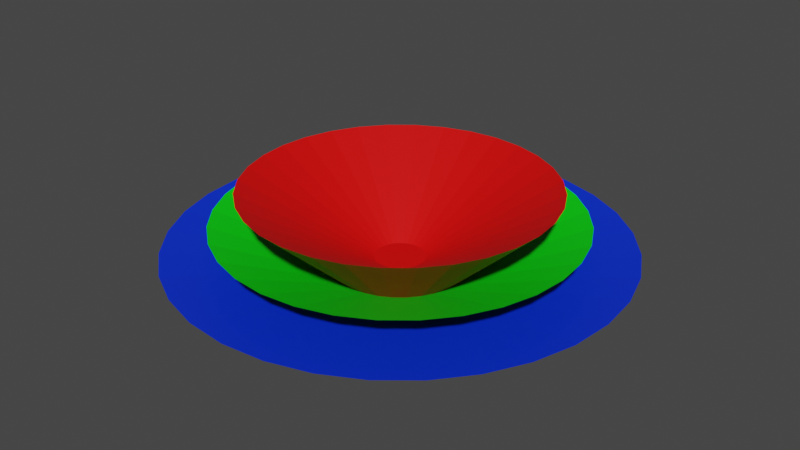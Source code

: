 # Source: spawn.blend  (saved by Blender 2.80.75; exported with 4.5.12 LTS)
import bpy
from mathutils import Matrix  # noqa: F401  (used for matrix-valued properties, if any)

bpy.ops.wm.read_factory_settings(use_empty=True)
scene = bpy.context.scene
scene.name = 'Scene'

# ---- collections
col_collection = bpy.data.collections.new('Collection'); scene.collection.children.link(col_collection)

# ---- materials (node trees are filled in below, after node groups)
mat_up = bpy.data.materials.new('up')
mat_up.use_transparent_shadow = False
mat_mid = bpy.data.materials.new('mid')
mat_mid.use_transparent_shadow = False
mat_bot = bpy.data.materials.new('bot')
mat_bot.use_transparent_shadow = False

# ---- material node trees
mat_up.use_nodes = True; mat_up.node_tree.nodes.clear()
_N = mat_up.node_tree.nodes; _L = mat_up.node_tree.links
n0 = _N.new('ShaderNodeOutputMaterial'); n0.name = 'Material Output'; n0.location = (300, 300)
n1 = _N.new('ShaderNodeBsdfPrincipled'); n1.name = 'Principled BSDF'; n1.location = (10, 300)
n1.distribution = 'GGX'
n1.subsurface_method = 'BURLEY'
n1.inputs[0].default_value = (0.8, 0.0005037, 0.0, 1.0)
n1.inputs[3].default_value = 1.45
n1.inputs[27].default_value = (0.0, 0.0, 0.0, 1.0)
n1.inputs[28].default_value = 1.0
_L.new(n1.outputs[0], n0.inputs[0])
n0.is_active_output = True
mat_mid.use_nodes = True; mat_mid.node_tree.nodes.clear()
_N = mat_mid.node_tree.nodes; _L = mat_mid.node_tree.links
n0 = _N.new('ShaderNodeOutputMaterial'); n0.name = 'Material Output'; n0.location = (300, 300)
n1 = _N.new('ShaderNodeBsdfPrincipled'); n1.name = 'Principled BSDF'; n1.location = (10, 300)
n1.distribution = 'GGX'
n1.subsurface_method = 'BURLEY'
n1.inputs[0].default_value = (0.0, 0.8, 0.004753, 1.0)
n1.inputs[3].default_value = 1.45
n1.inputs[27].default_value = (0.0, 0.0, 0.0, 1.0)
n1.inputs[28].default_value = 1.0
_L.new(n1.outputs[0], n0.inputs[0])
n0.is_active_output = True
mat_bot.use_nodes = True; mat_bot.node_tree.nodes.clear()
_N = mat_bot.node_tree.nodes; _L = mat_bot.node_tree.links
n0 = _N.new('ShaderNodeOutputMaterial'); n0.name = 'Material Output'; n0.location = (300, 300)
n1 = _N.new('ShaderNodeBsdfPrincipled'); n1.name = 'Principled BSDF'; n1.location = (10, 300)
n1.distribution = 'GGX'
n1.subsurface_method = 'BURLEY'
n1.inputs[0].default_value = (0.0, 0.03052, 0.8, 1.0)
n1.inputs[3].default_value = 1.45
n1.inputs[27].default_value = (0.0, 0.0, 0.0, 1.0)
n1.inputs[28].default_value = 1.0
_L.new(n1.outputs[0], n0.inputs[0])
n0.is_active_output = True

# ---- world
world_world = bpy.data.worlds.new('World'); scene.world = world_world
world_world.use_nodes = True; world_world.node_tree.nodes.clear()
_N = world_world.node_tree.nodes; _L = world_world.node_tree.links
n0 = _N.new('ShaderNodeOutputWorld'); n0.name = 'World Output'; n0.location = (300, 300)
n1 = _N.new('ShaderNodeBackground'); n1.name = 'Background'; n1.location = (10, 300)
n1.inputs[0].default_value = (0.05088, 0.05088, 0.05088, 1.0)
_L.new(n1.outputs[0], n0.inputs[0])
n0.is_active_output = True
world_world.color = (0.05088, 0.05088, 0.05088)
world_world.use_sun_shadow = False
world_world.sun_shadow_jitter_overblur = 0.0

# ---- meshes
me_cylinder = bpy.data.meshes.new('Cylinder')
me_cylinder.from_pydata([(0.0, 1.0, -1.0), (4.707e-08, 0.3754, -0.8986), (0.1951, 0.9808, -1.0), (0.07324, 0.3682, -0.8986), (0.3827, 0.9239, -1.0), (0.1437, 0.3469, -0.8986), (0.5556, 0.8315, -1.0), (0.2086, 0.3122, -0.8986), (0.7071, 0.7071, -1.0), (0.2655, 0.2655, -0.8986), (0.8315, 0.5556, -1.0), (0.3122, 0.2086, -0.8986), (0.9239, 0.3827, -1.0), (0.3469, 0.1437, -0.8986), (0.9808, 0.1951, -1.0), (0.3682, 0.07324, -0.8986), (1.0, 7.55e-08, -1.0), (0.3754, 1.674e-07, -0.8986), (0.9808, -0.1951, -1.0), (0.3682, -0.07324, -0.8986), (0.9239, -0.3827, -1.0), (0.3469, -0.1437, -0.8986), (0.8315, -0.5556, -1.0), (0.3122, -0.2086, -0.8986), (0.7071, -0.7071, -1.0), (0.2655, -0.2655, -0.8986), (0.5556, -0.8315, -1.0), (0.2086, -0.3122, -0.8986), (0.3827, -0.9239, -1.0), (0.1437, -0.3469, -0.8986), (0.1951, -0.9808, -1.0), (0.07324, -0.3682, -0.8986), (-3.258e-07, -1.0, -1.0), (-5.987e-08, -0.3754, -0.8986), (-0.1951, -0.9808, -1.0), (-0.07324, -0.3682, -0.8986), (-0.3827, -0.9239, -1.0), (-0.1437, -0.3469, -0.8986), (-0.5556, -0.8315, -1.0), (-0.2086, -0.3122, -0.8986), (-0.7071, -0.7071, -1.0), (-0.2655, -0.2655, -0.8986), (-0.8315, -0.5556, -1.0), (-0.3122, -0.2086, -0.8986), (-0.9239, -0.3827, -1.0), (-0.3469, -0.1437, -0.8986), (-0.9808, -0.1951, -1.0), (-0.3682, -0.07324, -0.8986), (-1.0, 9.656e-07, -1.0), (-0.3754, 5.061e-07, -0.8986), (-0.9808, 0.1951, -1.0), (-0.3682, 0.07324, -0.8986), (-0.9239, 0.3827, -1.0), (-0.3469, 0.1437, -0.8986), (-0.8315, 0.5556, -1.0), (-0.3122, 0.2086, -0.8986), (-0.7071, 0.7071, -1.0), (-0.2655, 0.2655, -0.8986), (-0.5556, 0.8315, -1.0), (-0.2086, 0.3122, -0.8986), (-0.3827, 0.9239, -1.0), (-0.1437, 0.3469, -0.8986), (-0.1951, 0.9808, -1.0), (-0.07324, 0.3682, -0.8986), (0.446, 2.242, 0.1764), (-1.493e-07, 2.286, 0.1764), (0.8749, 2.112, 0.1764), (1.27, 1.901, 0.1764), (1.617, 1.617, 0.1764), (1.901, 1.27, 0.1764), (2.112, 0.8749, 0.1764), (2.242, 0.446, 0.1764), (2.286, -2.03e-07, 0.1764), (2.242, -0.446, 0.1764), (2.112, -0.8749, 0.1764), (1.901, -1.27, 0.1764), (1.617, -1.617, 0.1764), (1.27, -1.901, 0.1764), (0.8749, -2.112, 0.1764), (0.446, -2.242, 0.1764), (-8.943e-07, -2.286, 0.1764), (-0.446, -2.242, 0.1764), (-0.8749, -2.112, 0.1764), (-1.27, -1.901, 0.1764), (-1.617, -1.617, 0.1764), (-1.901, -1.27, 0.1764), (-2.112, -0.8749, 0.1764), (-2.242, -0.446, 0.1764), (-2.286, 1.832e-06, 0.1764), (-2.242, 0.446, 0.1764), (-2.112, 0.8749, 0.1764), (-1.901, 1.27, 0.1764), (-1.617, 1.617, 0.1764), (-1.27, 1.901, 0.1764), (-0.8749, 2.112, 0.1764), (-0.446, 2.242, 0.1764), (-2.492e-07, 2.681, -0.3135), (0.5229, 2.629, -0.3135), (1.026, 2.476, -0.3135), (1.489, 2.229, -0.3135), (1.895, 1.895, -0.3135), (2.229, 1.489, -0.3135), (2.476, 1.026, -0.3135), (2.629, 0.5229, -0.3135), (2.681, -2.895e-07, -0.3135), (2.629, -0.5229, -0.3135), (2.476, -1.026, -0.3135), (2.229, -1.489, -0.3135), (1.895, -1.895, -0.3135), (1.489, -2.229, -0.3135), (1.026, -2.476, -0.3135), (0.5229, -2.629, -0.3135), (-1.123e-06, -2.681, -0.3135), (-0.5229, -2.629, -0.3135), (-1.026, -2.476, -0.3135), (-1.489, -2.229, -0.3135), (-1.895, -1.895, -0.3135), (-2.229, -1.489, -0.3135), (-2.476, -1.026, -0.3135), (-2.629, -0.5229, -0.3135), (-2.681, 2.096e-06, -0.3135), (-2.629, 0.5229, -0.3135), (-2.476, 1.026, -0.3135), (-2.229, 1.489, -0.3135), (-1.895, 1.895, -0.3135), (-1.489, 2.229, -0.3135), (-1.026, 2.476, -0.3135), (-0.5229, 2.629, -0.3135), (-2.178e-07, 3.366, -0.6947), (0.6567, 3.302, -0.6947), (1.288, 3.11, -0.6947), (1.87, 2.799, -0.6947), (2.38, 2.38, -0.6947), (2.799, 1.87, -0.6947), (3.11, 1.288, -0.6947), (3.302, 0.6567, -0.6947), (3.366, -4.311e-07, -0.6947), (3.302, -0.6567, -0.6947), (3.11, -1.288, -0.6947), (2.799, -1.87, -0.6947), (2.38, -2.38, -0.6947), (1.87, -2.799, -0.6947), (1.288, -3.11, -0.6947), (0.6567, -3.302, -0.6947), (-1.315e-06, -3.366, -0.6947), (-0.6567, -3.302, -0.6947), (-1.288, -3.11, -0.6947), (-1.87, -2.799, -0.6947), (-2.38, -2.38, -0.6947), (-2.799, -1.87, -0.6947), (-3.11, -1.288, -0.6947), (-3.302, -0.6567, -0.6947), (-3.366, 2.565e-06, -0.6947), (-3.302, 0.6567, -0.6947), (-3.11, 1.288, -0.6947), (-2.799, 1.87, -0.6947), (-2.38, 2.38, -0.6947), (-1.87, 2.799, -0.6947), (-1.288, 3.11, -0.6947), (-0.6567, 3.302, -0.6947)], [], [(0, 65, 64, 2), (2, 64, 66, 4), (4, 66, 67, 6), (6, 67, 68, 8), (8, 68, 69, 10), (10, 69, 70, 12), (12, 70, 71, 14), (14, 71, 72, 16), (16, 72, 73, 18), (18, 73, 74, 20), (20, 74, 75, 22), (22, 75, 76, 24), (24, 76, 77, 26), (26, 77, 78, 28), (28, 78, 79, 30), (30, 79, 80, 32), (32, 80, 81, 34), (34, 81, 82, 36), (36, 82, 83, 38), (38, 83, 84, 40), (40, 84, 85, 42), (42, 85, 86, 44), (44, 86, 87, 46), (46, 87, 88, 48), (48, 88, 89, 50), (50, 89, 90, 52), (52, 90, 91, 54), (54, 91, 92, 56), (56, 92, 93, 58), (58, 93, 94, 60), (3, 1, 63, 61, 59, 57, 55, 53, 51, 49, 47, 45, 43, 41, 39, 37, 35, 33, 31, 29, 27, 25, 23, 21, 19, 17, 15, 13, 11, 9, 7, 5), (60, 94, 95, 62), (62, 95, 65, 0), (14, 16, 104, 103), (1, 3, 64, 65), (3, 5, 66, 64), (5, 7, 67, 66), (7, 9, 68, 67), (9, 11, 69, 68), (11, 13, 70, 69), (13, 15, 71, 70), (15, 17, 72, 71), (17, 19, 73, 72), (19, 21, 74, 73), (21, 23, 75, 74), (23, 25, 76, 75), (25, 27, 77, 76), (27, 29, 78, 77), (29, 31, 79, 78), (31, 33, 80, 79), (33, 35, 81, 80), (35, 37, 82, 81), (37, 39, 83, 82), (39, 41, 84, 83), (41, 43, 85, 84), (43, 45, 86, 85), (45, 47, 87, 86), (47, 49, 88, 87), (49, 51, 89, 88), (51, 53, 90, 89), (53, 55, 91, 90), (55, 57, 92, 91), (57, 59, 93, 92), (59, 61, 94, 93), (61, 63, 95, 94), (63, 1, 65, 95), (16, 136, 135, 14), (32, 34, 113, 112), (50, 52, 122, 121), (6, 8, 100, 99), (24, 26, 109, 108), (42, 44, 118, 117), (60, 62, 127, 126), (16, 18, 105, 104), (34, 36, 114, 113), (52, 54, 123, 122), (8, 10, 101, 100), (26, 28, 110, 109), (44, 46, 119, 118), (0, 2, 97, 96), (62, 0, 96, 127), (18, 20, 106, 105), (36, 38, 115, 114), (54, 56, 124, 123), (10, 12, 102, 101), (28, 30, 111, 110), (46, 48, 120, 119), (2, 4, 98, 97), (20, 22, 107, 106), (38, 40, 116, 115), (56, 58, 125, 124), (12, 14, 103, 102), (30, 32, 112, 111), (48, 50, 121, 120), (4, 6, 99, 98), (22, 24, 108, 107), (40, 42, 117, 116), (58, 60, 126, 125), (34, 145, 144, 32), (52, 154, 153, 50), (8, 132, 131, 6), (26, 141, 140, 24), (44, 150, 149, 42), (62, 159, 158, 60), (18, 137, 136, 16), (36, 146, 145, 34), (54, 155, 154, 52), (10, 133, 132, 8), (28, 142, 141, 26), (46, 151, 150, 44), (2, 129, 128, 0), (0, 128, 159, 62), (20, 138, 137, 18), (38, 147, 146, 36), (56, 156, 155, 54), (12, 134, 133, 10), (30, 143, 142, 28), (48, 152, 151, 46), (4, 130, 129, 2), (22, 139, 138, 20), (40, 148, 147, 38), (58, 157, 156, 56), (14, 135, 134, 12), (32, 144, 143, 30), (50, 153, 152, 48), (6, 131, 130, 4), (24, 140, 139, 22), (42, 149, 148, 40), (60, 158, 157, 58)])
me_cylinder.polygons.foreach_set('material_index', [0, 0, 0, 0, 0, 0, 0, 0, 0, 0, 0, 0, 0, 0, 0, 0, 0, 0, 0, 0, 0, 0, 0, 0, 0, 0, 0, 0, 0, 0, 0, 0, 0, 1, 0, 0, 0, 0, 0, 0, 0, 0, 0, 0, 0, 0, 0, 0, 0, 0, 0, 0, 0, 0, 0, 0, 0, 0, 0, 0, 0, 0, 0, 0, 0, 0, 2, 1, 1, 1, 1, 1, 1, 1, 1, 1, 1, 1, 1, 1, 1, 1, 1, 1, 1, 1, 1, 1, 1, 1, 1, 1, 1, 1, 1, 1, 1, 1, 2, 2, 2, 2, 2, 2, 2, 2, 2, 2, 2, 2, 2, 2, 2, 2, 2, 2, 2, 2, 2, 2, 2, 2, 2, 2, 2, 2, 2, 2, 2])
_uv = me_cylinder.uv_layers.new(name='UVMap')
_uv.uv.foreach_set('vector', [1.0, 0.5, 1.0, 1.0, 0.9688, 1.0, 0.9688, 0.5, 0.9688, 0.5, 0.9688, 1.0, 0.9375, 1.0, 0.9375, 0.5, 0.9375, 0.5, 0.9375, 1.0, 0.9062, 1.0, 0.9062, 0.5, 0.9062, 0.5, 0.9062, 1.0, 0.875, 1.0, 0.875, 0.5, 0.875, 0.5, 0.875, 1.0, 0.8438, 1.0, 0.8438, 0.5, 0.8438, 0.5, 0.8438, 1.0, 0.8125, 1.0, 0.8125, 0.5, 0.8125, 0.5, 0.8125, 1.0, 0.7812, 1.0, 0.7812, 0.5, 0.7812, 0.5, 0.7812, 1.0, 0.75, 1.0, 0.75, 0.5, 0.75, 0.5, 0.75, 1.0, 0.7188, 1.0, 0.7188, 0.5, 0.7188, 0.5, 0.7188, 1.0, 0.6875, 1.0, 0.6875, 0.5, 0.6875, 0.5, 0.6875, 1.0, 0.6562, 1.0, 0.6562, 0.5, 0.6562, 0.5, 0.6562, 1.0, 0.625, 1.0, 0.625, 0.5, 0.625, 0.5, 0.625, 1.0, 0.5938, 1.0, 0.5938, 0.5, 0.5938, 0.5, 0.5938, 1.0, 0.5625, 1.0, 0.5625, 0.5, 0.5625, 0.5, 0.5625, 1.0, 0.5312, 1.0, 0.5312, 0.5, 0.5312, 0.5, 0.5312, 1.0, 0.5, 1.0, 0.5, 0.5, 0.5, 0.5, 0.5, 1.0, 0.4688, 1.0, 0.4688, 0.5, 0.4688, 0.5, 0.4688, 1.0, 0.4375, 1.0, 0.4375, 0.5, 0.4375, 0.5, 0.4375, 1.0, 0.4062, 1.0, 0.4062, 0.5, 0.4062, 0.5, 0.4062, 1.0, 0.375, 1.0, 0.375, 0.5, 0.375, 0.5, 0.375, 1.0, 0.3438, 1.0, 0.3438, 0.5, 0.3438, 0.5, 0.3438, 1.0, 0.3125, 1.0, 0.3125, 0.5, 0.3125, 0.5, 0.3125, 1.0, 0.2812, 1.0, 0.2812, 0.5, 0.2812, 0.5, 0.2812, 1.0, 0.25, 1.0, 0.25, 0.5, 0.25, 0.5, 0.25, 1.0, 0.2188, 1.0, 0.2188, 0.5, 0.2188, 0.5, 0.2188, 1.0, 0.1875, 1.0, 0.1875, 0.5, 0.1875, 0.5, 0.1875, 1.0, 0.1562, 1.0, 0.1562, 0.5, 0.1562, 0.5, 0.1562, 1.0, 0.125, 1.0, 0.125, 0.5, 0.125, 0.5, 0.125, 1.0, 0.09375, 1.0, 0.09375, 0.5, 0.09375, 0.5, 0.09375, 1.0, 0.0625, 1.0, 0.0625, 0.5, 0.2923, 0.4626, 0.25, 0.4667, 0.2077, 0.4626, 0.1671, 0.4502, 0.1296, 0.4302, 0.09675, 0.4032, 0.0698, 0.3704, 0.04977, 0.3329, 0.03744, 0.2923, 0.03328, 0.25, 0.03744, 0.2077, 0.04977, 0.1671, 0.0698, 0.1296, 0.09675, 0.09675, 0.1296, 0.0698, 0.1671, 0.04977, 0.2077, 0.03744, 0.25, 0.03328, 0.2923, 0.03744, 0.3329, 0.04977, 0.3704, 0.0698, 0.4032, 0.09675, 0.4302, 0.1296, 0.4502, 0.1671, 0.4626, 0.2077, 0.4667, 0.25, 0.4626, 0.2923, 0.4502, 0.3329, 0.4302, 0.3704, 0.4032, 0.4032, 0.3704, 0.4302, 0.3329, 0.4502, 0.0625, 0.5, 0.0625, 1.0, 0.03125, 1.0, 0.03125, 0.5, 0.03125, 0.5, 0.03125, 1.0, 0.0, 1.0, 0.0, 0.5, 0.7812, 0.5, 0.75, 0.5, 0.75, 0.5, 0.7812, 0.5, 0.25, 0.4667, 0.2923, 0.4626, 0.2968, 0.4854, 0.25, 0.49, 0.2923, 0.4626, 0.3329, 0.4502, 0.3418, 0.4717, 0.2968, 0.4854, 0.3329, 0.4502, 0.3704, 0.4302, 0.3833, 0.4496, 0.3418, 0.4717, 0.3704, 0.4302, 0.4032, 0.4032, 0.4197, 0.4197, 0.3833, 0.4496, 0.4032, 0.4032, 0.4302, 0.3704, 0.4496, 0.3833, 0.4197, 0.4197, 0.4302, 0.3704, 0.4502, 0.3329, 0.4717, 0.3418, 0.4496, 0.3833, 0.4502, 0.3329, 0.4626, 0.2923, 0.4854, 0.2968, 0.4717, 0.3418, 0.4626, 0.2923, 0.4667, 0.25, 0.49, 0.25, 0.4854, 0.2968, 0.4667, 0.25, 0.4626, 0.2077, 0.4854, 0.2032, 0.49, 0.25, 0.4626, 0.2077, 0.4502, 0.1671, 0.4717, 0.1582, 0.4854, 0.2032, 0.4502, 0.1671, 0.4302, 0.1296, 0.4496, 0.1167, 0.4717, 0.1582, 0.4302, 0.1296, 0.4032, 0.09675, 0.4197, 0.08029, 0.4496, 0.1167, 0.4032, 0.09675, 0.3704, 0.0698, 0.3833, 0.05045, 0.4197, 0.08029, 0.3704, 0.0698, 0.3329, 0.04977, 0.3418, 0.02827, 0.3833, 0.05045, 0.3329, 0.04977, 0.2923, 0.03744, 0.2968, 0.01461, 0.3418, 0.02827, 0.2923, 0.03744, 0.25, 0.03328, 0.25, 0.01, 0.2968, 0.01461, 0.25, 0.03328, 0.2077, 0.03744, 0.2032, 0.01461, 0.25, 0.01, 0.2077, 0.03744, 0.1671, 0.04977, 0.1582, 0.02827, 0.2032, 0.01461, 0.1671, 0.04977, 0.1296, 0.0698, 0.1167, 0.05045, 0.1582, 0.02827, 0.1296, 0.0698, 0.09675, 0.09675, 0.08029, 0.08029, 0.1167, 0.05045, 0.09675, 0.09675, 0.0698, 0.1296, 0.05045, 0.1167, 0.08029, 0.08029, 0.0698, 0.1296, 0.04977, 0.1671, 0.02827, 0.1582, 0.05045, 0.1167, 0.04977, 0.1671, 0.03744, 0.2077, 0.01461, 0.2032, 0.02827, 0.1582, 0.03744, 0.2077, 0.03328, 0.25, 0.01, 0.25, 0.01461, 0.2032, 0.03328, 0.25, 0.03744, 0.2923, 0.01461, 0.2968, 0.01, 0.25, 0.03744, 0.2923, 0.04977, 0.3329, 0.02827, 0.3418, 0.01461, 0.2968, 0.04977, 0.3329, 0.0698, 0.3704, 0.05045, 0.3833, 0.02827, 0.3418, 0.0698, 0.3704, 0.09675, 0.4032, 0.08029, 0.4197, 0.05045, 0.3833, 0.09675, 0.4032, 0.1296, 0.4302, 0.1167, 0.4496, 0.08029, 0.4197, 0.1296, 0.4302, 0.1671, 0.4502, 0.1582, 0.4717, 0.1167, 0.4496, 0.1671, 0.4502, 0.2077, 0.4626, 0.2032, 0.4854, 0.1582, 0.4717, 0.2077, 0.4626, 0.25, 0.4667, 0.25, 0.49, 0.2032, 0.4854, 0.75, 0.5, 0.75, 0.5, 0.7812, 0.5, 0.7812, 0.5, 0.5, 0.5, 0.4688, 0.5, 0.4688, 0.5, 0.5, 0.5, 0.2188, 0.5, 0.1875, 0.5, 0.1875, 0.5, 0.2188, 0.5, 0.9062, 0.5, 0.875, 0.5, 0.875, 0.5, 0.9062, 0.5, 0.625, 0.5, 0.5938, 0.5, 0.5938, 0.5, 0.625, 0.5, 0.3438, 0.5, 0.3125, 0.5, 0.3125, 0.5, 0.3438, 0.5, 0.0625, 0.5, 0.03125, 0.5, 0.03125, 0.5, 0.0625, 0.5, 0.75, 0.5, 0.7188, 0.5, 0.7188, 0.5, 0.75, 0.5, 0.4688, 0.5, 0.4375, 0.5, 0.4375, 0.5, 0.4688, 0.5, 0.1875, 0.5, 0.1562, 0.5, 0.1562, 0.5, 0.1875, 0.5, 0.875, 0.5, 0.8438, 0.5, 0.8438, 0.5, 0.875, 0.5, 0.5938, 0.5, 0.5625, 0.5, 0.5625, 0.5, 0.5938, 0.5, 0.3125, 0.5, 0.2812, 0.5, 0.2812, 0.5, 0.3125, 0.5, 1.0, 0.5, 0.9688, 0.5, 0.9688, 0.5, 1.0, 0.5, 0.03125, 0.5, 0.0, 0.5, 0.0, 0.5, 0.03125, 0.5, 0.7188, 0.5, 0.6875, 0.5, 0.6875, 0.5, 0.7188, 0.5, 0.4375, 0.5, 0.4062, 0.5, 0.4062, 0.5, 0.4375, 0.5, 0.1562, 0.5, 0.125, 0.5, 0.125, 0.5, 0.1562, 0.5, 0.8438, 0.5, 0.8125, 0.5, 0.8125, 0.5, 0.8438, 0.5, 0.5625, 0.5, 0.5312, 0.5, 0.5312, 0.5, 0.5625, 0.5, 0.2812, 0.5, 0.25, 0.5, 0.25, 0.5, 0.2812, 0.5, 0.9688, 0.5, 0.9375, 0.5, 0.9375, 0.5, 0.9688, 0.5, 0.6875, 0.5, 0.6562, 0.5, 0.6562, 0.5, 0.6875, 0.5, 0.4062, 0.5, 0.375, 0.5, 0.375, 0.5, 0.4062, 0.5, 0.125, 0.5, 0.09375, 0.5, 0.09375, 0.5, 0.125, 0.5, 0.8125, 0.5, 0.7812, 0.5, 0.7812, 0.5, 0.8125, 0.5, 0.5312, 0.5, 0.5, 0.5, 0.5, 0.5, 0.5312, 0.5, 0.25, 0.5, 0.2188, 0.5, 0.2188, 0.5, 0.25, 0.5, 0.9375, 0.5, 0.9062, 0.5, 0.9062, 0.5, 0.9375, 0.5, 0.6562, 0.5, 0.625, 0.5, 0.625, 0.5, 0.6562, 0.5, 0.375, 0.5, 0.3438, 0.5, 0.3438, 0.5, 0.375, 0.5, 0.09375, 0.5, 0.0625, 0.5, 0.0625, 0.5, 0.09375, 0.5, 0.4688, 0.5, 0.4688, 0.5, 0.5, 0.5, 0.5, 0.5, 0.1875, 0.5, 0.1875, 0.5, 0.2188, 0.5, 0.2188, 0.5, 0.875, 0.5, 0.875, 0.5, 0.9062, 0.5, 0.9062, 0.5, 0.5938, 0.5, 0.5938, 0.5, 0.625, 0.5, 0.625, 0.5, 0.3125, 0.5, 0.3125, 0.5, 0.3438, 0.5, 0.3438, 0.5, 0.03125, 0.5, 0.03125, 0.5, 0.0625, 0.5, 0.0625, 0.5, 0.7188, 0.5, 0.7188, 0.5, 0.75, 0.5, 0.75, 0.5, 0.4375, 0.5, 0.4375, 0.5, 0.4688, 0.5, 0.4688, 0.5, 0.1562, 0.5, 0.1562, 0.5, 0.1875, 0.5, 0.1875, 0.5, 0.8438, 0.5, 0.8438, 0.5, 0.875, 0.5, 0.875, 0.5, 0.5625, 0.5, 0.5625, 0.5, 0.5938, 0.5, 0.5938, 0.5, 0.2812, 0.5, 0.2812, 0.5, 0.3125, 0.5, 0.3125, 0.5, 0.9688, 0.5, 0.9688, 0.5, 1.0, 0.5, 1.0, 0.5, 0.0, 0.5, 0.0, 0.5, 0.03125, 0.5, 0.03125, 0.5, 0.6875, 0.5, 0.6875, 0.5, 0.7188, 0.5, 0.7188, 0.5, 0.4062, 0.5, 0.4062, 0.5, 0.4375, 0.5, 0.4375, 0.5, 0.125, 0.5, 0.125, 0.5, 0.1562, 0.5, 0.1562, 0.5, 0.8125, 0.5, 0.8125, 0.5, 0.8438, 0.5, 0.8438, 0.5, 0.5312, 0.5, 0.5312, 0.5, 0.5625, 0.5, 0.5625, 0.5, 0.25, 0.5, 0.25, 0.5, 0.2812, 0.5, 0.2812, 0.5, 0.9375, 0.5, 0.9375, 0.5, 0.9688, 0.5, 0.9688, 0.5, 0.6562, 0.5, 0.6562, 0.5, 0.6875, 0.5, 0.6875, 0.5, 0.375, 0.5, 0.375, 0.5, 0.4062, 0.5, 0.4062, 0.5, 0.09375, 0.5, 0.09375, 0.5, 0.125, 0.5, 0.125, 0.5, 0.7812, 0.5, 0.7812, 0.5, 0.8125, 0.5, 0.8125, 0.5, 0.5, 0.5, 0.5, 0.5, 0.5312, 0.5, 0.5312, 0.5, 0.2188, 0.5, 0.2188, 0.5, 0.25, 0.5, 0.25, 0.5, 0.9062, 0.5, 0.9062, 0.5, 0.9375, 0.5, 0.9375, 0.5, 0.625, 0.5, 0.625, 0.5, 0.6562, 0.5, 0.6562, 0.5, 0.3438, 0.5, 0.3438, 0.5, 0.375, 0.5, 0.375, 0.5, 0.0625, 0.5, 0.0625, 0.5, 0.09375, 0.5, 0.09375, 0.5])
me_cylinder.materials.append(mat_up)
me_cylinder.materials.append(mat_mid)
me_cylinder.materials.append(mat_bot)
me_cylinder.use_remesh_preserve_volume = False
me_cylinder.use_remesh_preserve_attributes = False
me_cylinder.use_mirror_vertex_groups = False
me_cylinder.update()

# ---- objects
ob_cylinder = bpy.data.objects.new('Cylinder', me_cylinder)

# ---- transforms, parenting, visibility, modifiers, constraints
ob_cylinder.location = (0.0, 0.0, 0.5)
ob_cylinder.scale = (0.5, 0.5, 0.5)
ob_cylinder.lineart.crease_threshold = 0.0

# ---- collection membership
col_collection.objects.link(ob_cylinder)

# ---- scene / render settings (as saved in the file)
scene.frame_start = 1; scene.frame_end = 250; scene.frame_set(1)
scene.render.engine = 'BLENDER_EEVEE_NEXT'
scene.cycles.use_denoising = False
scene.cycles.samples = 128
scene.cycles.sampling_pattern = 'TABULATED_SOBOL'
scene.cycles.use_adaptive_sampling = False
scene.cycles.use_light_tree = False
scene.view_settings.view_transform = 'Filmic'
bpy.context.view_layer.update()

# ---- added for rendering (the .blend has no active camera and no usable light): camera, sun
cam_auto = bpy.data.cameras.new('AutoCamera')
cam_auto.lens = 50.0
cam_auto.sensor_width = 36.0
cam_auto.clip_end = 1000.0
ob_auto_camera = bpy.data.objects.new('AutoCamera', cam_auto)
scene.collection.objects.link(ob_auto_camera)
ob_auto_camera.location = (4.43826, -5.32591, 3.84471)
ob_auto_camera.rotation_euler = (1.09748, -7.21219e-08, 0.694738)
scene.camera = ob_auto_camera
light_auto_sun = bpy.data.lights.new('AutoSun', 'SUN')
light_auto_sun.energy = 3.0
light_auto_sun.angle = 0.0523599
ob_auto_sun = bpy.data.objects.new('AutoSun', light_auto_sun)
scene.collection.objects.link(ob_auto_sun)
ob_auto_sun.rotation_euler = (0.872665, 0.174533, 0.523599)
bpy.context.view_layer.update()
